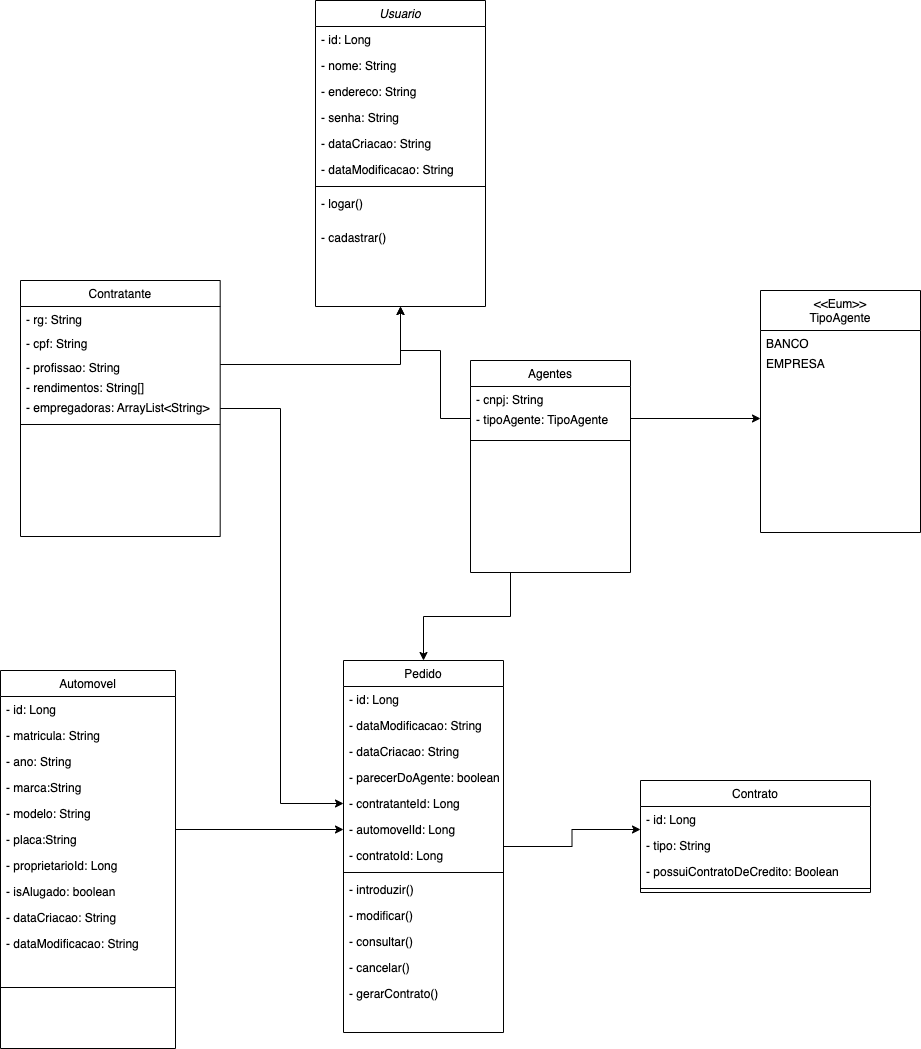

The diagram above was exported from draw.io. Its source (the exported page's mxGraphModel, read from the mxfile embedded in the PNG):
<mxGraphModel dx="1426" dy="801" grid="1" gridSize="10" guides="1" tooltips="1" connect="1" arrows="1" fold="1" page="1" pageScale="1" pageWidth="827" pageHeight="1169" math="0" shadow="0">
  <root>
    <mxCell id="WIyWlLk6GJQsqaUBKTNV-0" />
    <mxCell id="WIyWlLk6GJQsqaUBKTNV-1" parent="WIyWlLk6GJQsqaUBKTNV-0" />
    <mxCell id="zkfFHV4jXpPFQw0GAbJ--0" value="Usuario" style="swimlane;fontStyle=2;align=center;verticalAlign=top;childLayout=stackLayout;horizontal=1;startSize=26;horizontalStack=0;resizeParent=1;resizeLast=0;collapsible=1;marginBottom=0;rounded=0;shadow=0;strokeWidth=1;" parent="WIyWlLk6GJQsqaUBKTNV-1" vertex="1">
      <mxGeometry x="385" y="230" width="170" height="306" as="geometry">
        <mxRectangle x="230" y="140" width="160" height="26" as="alternateBounds" />
      </mxGeometry>
    </mxCell>
    <mxCell id="zkfFHV4jXpPFQw0GAbJ--3" value="- id: Long" style="text;align=left;verticalAlign=top;spacingLeft=4;spacingRight=4;overflow=hidden;rotatable=0;points=[[0,0.5],[1,0.5]];portConstraint=eastwest;rounded=0;shadow=0;html=0;" parent="zkfFHV4jXpPFQw0GAbJ--0" vertex="1">
      <mxGeometry y="26" width="170" height="26" as="geometry" />
    </mxCell>
    <mxCell id="O6DlPzZ-gPV0xCzUzamu-1" value="- nome: String" style="text;align=left;verticalAlign=top;spacingLeft=4;spacingRight=4;overflow=hidden;rotatable=0;points=[[0,0.5],[1,0.5]];portConstraint=eastwest;rounded=0;shadow=0;html=0;" parent="zkfFHV4jXpPFQw0GAbJ--0" vertex="1">
      <mxGeometry y="52" width="170" height="26" as="geometry" />
    </mxCell>
    <mxCell id="e8AsBNj22U0J-MQ9IGmP-17" value="- endereco: String" style="text;align=left;verticalAlign=top;spacingLeft=4;spacingRight=4;overflow=hidden;rotatable=0;points=[[0,0.5],[1,0.5]];portConstraint=eastwest;rounded=0;shadow=0;html=0;" parent="zkfFHV4jXpPFQw0GAbJ--0" vertex="1">
      <mxGeometry y="78" width="170" height="26" as="geometry" />
    </mxCell>
    <mxCell id="O6DlPzZ-gPV0xCzUzamu-2" value="- senha: String" style="text;align=left;verticalAlign=top;spacingLeft=4;spacingRight=4;overflow=hidden;rotatable=0;points=[[0,0.5],[1,0.5]];portConstraint=eastwest;rounded=0;shadow=0;html=0;" parent="zkfFHV4jXpPFQw0GAbJ--0" vertex="1">
      <mxGeometry y="104" width="170" height="26" as="geometry" />
    </mxCell>
    <mxCell id="O6DlPzZ-gPV0xCzUzamu-3" value="- dataCriacao: String" style="text;align=left;verticalAlign=top;spacingLeft=4;spacingRight=4;overflow=hidden;rotatable=0;points=[[0,0.5],[1,0.5]];portConstraint=eastwest;rounded=0;shadow=0;html=0;" parent="zkfFHV4jXpPFQw0GAbJ--0" vertex="1">
      <mxGeometry y="130" width="170" height="26" as="geometry" />
    </mxCell>
    <mxCell id="O6DlPzZ-gPV0xCzUzamu-0" value="- dataModificacao: String" style="text;align=left;verticalAlign=top;spacingLeft=4;spacingRight=4;overflow=hidden;rotatable=0;points=[[0,0.5],[1,0.5]];portConstraint=eastwest;rounded=0;shadow=0;html=0;" parent="zkfFHV4jXpPFQw0GAbJ--0" vertex="1">
      <mxGeometry y="156" width="170" height="26" as="geometry" />
    </mxCell>
    <mxCell id="zkfFHV4jXpPFQw0GAbJ--4" value="" style="line;html=1;strokeWidth=1;align=left;verticalAlign=middle;spacingTop=-1;spacingLeft=3;spacingRight=3;rotatable=0;labelPosition=right;points=[];portConstraint=eastwest;" parent="zkfFHV4jXpPFQw0GAbJ--0" vertex="1">
      <mxGeometry y="182" width="170" height="8" as="geometry" />
    </mxCell>
    <mxCell id="e8AsBNj22U0J-MQ9IGmP-57" value="- logar()" style="text;align=left;verticalAlign=top;spacingLeft=4;spacingRight=4;overflow=hidden;rotatable=0;points=[[0,0.5],[1,0.5]];portConstraint=eastwest;" parent="zkfFHV4jXpPFQw0GAbJ--0" vertex="1">
      <mxGeometry y="190" width="170" height="34" as="geometry" />
    </mxCell>
    <mxCell id="e8AsBNj22U0J-MQ9IGmP-58" value="- cadastrar()" style="text;align=left;verticalAlign=top;spacingLeft=4;spacingRight=4;overflow=hidden;rotatable=0;points=[[0,0.5],[1,0.5]];portConstraint=eastwest;" parent="zkfFHV4jXpPFQw0GAbJ--0" vertex="1">
      <mxGeometry y="224" width="170" height="30" as="geometry" />
    </mxCell>
    <mxCell id="e8AsBNj22U0J-MQ9IGmP-42" style="edgeStyle=orthogonalEdgeStyle;rounded=0;orthogonalLoop=1;jettySize=auto;html=1;exitX=1;exitY=0.5;exitDx=0;exitDy=0;entryX=0.5;entryY=1;entryDx=0;entryDy=0;" parent="WIyWlLk6GJQsqaUBKTNV-1" source="e8AsBNj22U0J-MQ9IGmP-87" target="zkfFHV4jXpPFQw0GAbJ--0" edge="1">
      <mxGeometry relative="1" as="geometry" />
    </mxCell>
    <mxCell id="DQ0UzhKtekgkRmbGKQm2-0" style="edgeStyle=orthogonalEdgeStyle;rounded=0;orthogonalLoop=1;jettySize=auto;html=1;entryX=0;entryY=0.5;entryDx=0;entryDy=0;" parent="WIyWlLk6GJQsqaUBKTNV-1" source="e8AsBNj22U0J-MQ9IGmP-20" target="e8AsBNj22U0J-MQ9IGmP-5" edge="1">
      <mxGeometry relative="1" as="geometry">
        <Array as="points">
          <mxPoint x="350" y="638" />
          <mxPoint x="350" y="1033" />
        </Array>
      </mxGeometry>
    </mxCell>
    <mxCell id="e8AsBNj22U0J-MQ9IGmP-20" value="Contratante" style="swimlane;fontStyle=0;align=center;verticalAlign=top;childLayout=stackLayout;horizontal=1;startSize=26;horizontalStack=0;resizeParent=1;resizeLast=0;collapsible=1;marginBottom=0;rounded=0;shadow=0;strokeWidth=1;" parent="WIyWlLk6GJQsqaUBKTNV-1" vertex="1">
      <mxGeometry x="90" y="510" width="199.69" height="256" as="geometry">
        <mxRectangle x="340" y="380" width="170" height="26" as="alternateBounds" />
      </mxGeometry>
    </mxCell>
    <mxCell id="e8AsBNj22U0J-MQ9IGmP-21" value="- rg: String" style="text;align=left;verticalAlign=top;spacingLeft=4;spacingRight=4;overflow=hidden;rotatable=0;points=[[0,0.5],[1,0.5]];portConstraint=eastwest;" parent="e8AsBNj22U0J-MQ9IGmP-20" vertex="1">
      <mxGeometry y="26" width="199.69" height="24" as="geometry" />
    </mxCell>
    <mxCell id="db6_-YhKRHxgKGN-WJUw-0" value="- cpf: String&#10;" style="text;align=left;verticalAlign=top;spacingLeft=4;spacingRight=4;overflow=hidden;rotatable=0;points=[[0,0.5],[1,0.5]];portConstraint=eastwest;" parent="e8AsBNj22U0J-MQ9IGmP-20" vertex="1">
      <mxGeometry y="50" width="199.69" height="24" as="geometry" />
    </mxCell>
    <mxCell id="e8AsBNj22U0J-MQ9IGmP-87" value="- profissao: String" style="text;align=left;verticalAlign=top;spacingLeft=4;spacingRight=4;overflow=hidden;rotatable=0;points=[[0,0.5],[1,0.5]];portConstraint=eastwest;" parent="e8AsBNj22U0J-MQ9IGmP-20" vertex="1">
      <mxGeometry y="74" width="199.69" height="20" as="geometry" />
    </mxCell>
    <mxCell id="O6DlPzZ-gPV0xCzUzamu-4" value="- rendimentos: String[]" style="text;align=left;verticalAlign=top;spacingLeft=4;spacingRight=4;overflow=hidden;rotatable=0;points=[[0,0.5],[1,0.5]];portConstraint=eastwest;" parent="e8AsBNj22U0J-MQ9IGmP-20" vertex="1">
      <mxGeometry y="94" width="199.69" height="20" as="geometry" />
    </mxCell>
    <mxCell id="O6DlPzZ-gPV0xCzUzamu-5" value="- empregadoras: ArrayList&lt;String&gt;" style="text;align=left;verticalAlign=top;spacingLeft=4;spacingRight=4;overflow=hidden;rotatable=0;points=[[0,0.5],[1,0.5]];portConstraint=eastwest;" parent="e8AsBNj22U0J-MQ9IGmP-20" vertex="1">
      <mxGeometry y="114" width="199.69" height="20" as="geometry" />
    </mxCell>
    <mxCell id="e8AsBNj22U0J-MQ9IGmP-56" value="" style="line;html=1;strokeWidth=1;align=left;verticalAlign=middle;spacingTop=-1;spacingLeft=3;spacingRight=3;rotatable=0;labelPosition=right;points=[];portConstraint=eastwest;" parent="e8AsBNj22U0J-MQ9IGmP-20" vertex="1">
      <mxGeometry y="134" width="199.69" height="20" as="geometry" />
    </mxCell>
    <mxCell id="zkfFHV4jXpPFQw0GAbJ--6" value="Automovel" style="swimlane;fontStyle=0;align=center;verticalAlign=top;childLayout=stackLayout;horizontal=1;startSize=26;horizontalStack=0;resizeParent=1;resizeLast=0;collapsible=1;marginBottom=0;rounded=0;shadow=0;strokeWidth=1;" parent="WIyWlLk6GJQsqaUBKTNV-1" vertex="1">
      <mxGeometry x="70" y="900" width="175" height="378" as="geometry">
        <mxRectangle x="130" y="380" width="160" height="26" as="alternateBounds" />
      </mxGeometry>
    </mxCell>
    <mxCell id="zkfFHV4jXpPFQw0GAbJ--7" value="- id: Long" style="text;align=left;verticalAlign=top;spacingLeft=4;spacingRight=4;overflow=hidden;rotatable=0;points=[[0,0.5],[1,0.5]];portConstraint=eastwest;" parent="zkfFHV4jXpPFQw0GAbJ--6" vertex="1">
      <mxGeometry y="26" width="175" height="26" as="geometry" />
    </mxCell>
    <mxCell id="db6_-YhKRHxgKGN-WJUw-1" value="- matricula: String" style="text;align=left;verticalAlign=top;spacingLeft=4;spacingRight=4;overflow=hidden;rotatable=0;points=[[0,0.5],[1,0.5]];portConstraint=eastwest;" parent="zkfFHV4jXpPFQw0GAbJ--6" vertex="1">
      <mxGeometry y="52" width="175" height="26" as="geometry" />
    </mxCell>
    <mxCell id="zkfFHV4jXpPFQw0GAbJ--8" value="- ano: String" style="text;align=left;verticalAlign=top;spacingLeft=4;spacingRight=4;overflow=hidden;rotatable=0;points=[[0,0.5],[1,0.5]];portConstraint=eastwest;rounded=0;shadow=0;html=0;" parent="zkfFHV4jXpPFQw0GAbJ--6" vertex="1">
      <mxGeometry y="78" width="175" height="26" as="geometry" />
    </mxCell>
    <mxCell id="e8AsBNj22U0J-MQ9IGmP-36" value="- marca:String" style="text;align=left;verticalAlign=top;spacingLeft=4;spacingRight=4;overflow=hidden;rotatable=0;points=[[0,0.5],[1,0.5]];portConstraint=eastwest;rounded=0;shadow=0;html=0;" parent="zkfFHV4jXpPFQw0GAbJ--6" vertex="1">
      <mxGeometry y="104" width="175" height="26" as="geometry" />
    </mxCell>
    <mxCell id="e8AsBNj22U0J-MQ9IGmP-37" value="- modelo: String" style="text;align=left;verticalAlign=top;spacingLeft=4;spacingRight=4;overflow=hidden;rotatable=0;points=[[0,0.5],[1,0.5]];portConstraint=eastwest;rounded=0;shadow=0;html=0;" parent="zkfFHV4jXpPFQw0GAbJ--6" vertex="1">
      <mxGeometry y="130" width="175" height="26" as="geometry" />
    </mxCell>
    <mxCell id="e8AsBNj22U0J-MQ9IGmP-38" value="- placa:String" style="text;align=left;verticalAlign=top;spacingLeft=4;spacingRight=4;overflow=hidden;rotatable=0;points=[[0,0.5],[1,0.5]];portConstraint=eastwest;rounded=0;shadow=0;html=0;" parent="zkfFHV4jXpPFQw0GAbJ--6" vertex="1">
      <mxGeometry y="156" width="175" height="26" as="geometry" />
    </mxCell>
    <mxCell id="e8AsBNj22U0J-MQ9IGmP-40" value="- proprietarioId: Long" style="text;align=left;verticalAlign=top;spacingLeft=4;spacingRight=4;overflow=hidden;rotatable=0;points=[[0,0.5],[1,0.5]];portConstraint=eastwest;rounded=0;shadow=0;html=0;" parent="zkfFHV4jXpPFQw0GAbJ--6" vertex="1">
      <mxGeometry y="182" width="175" height="26" as="geometry" />
    </mxCell>
    <mxCell id="O6DlPzZ-gPV0xCzUzamu-21" value="- isAlugado: boolean" style="text;align=left;verticalAlign=top;spacingLeft=4;spacingRight=4;overflow=hidden;rotatable=0;points=[[0,0.5],[1,0.5]];portConstraint=eastwest;rounded=0;shadow=0;html=0;" parent="zkfFHV4jXpPFQw0GAbJ--6" vertex="1">
      <mxGeometry y="208" width="175" height="26" as="geometry" />
    </mxCell>
    <mxCell id="O6DlPzZ-gPV0xCzUzamu-23" value="- dataCriacao: String" style="text;align=left;verticalAlign=top;spacingLeft=4;spacingRight=4;overflow=hidden;rotatable=0;points=[[0,0.5],[1,0.5]];portConstraint=eastwest;rounded=0;shadow=0;html=0;" parent="zkfFHV4jXpPFQw0GAbJ--6" vertex="1">
      <mxGeometry y="234" width="175" height="26" as="geometry" />
    </mxCell>
    <mxCell id="O6DlPzZ-gPV0xCzUzamu-22" value="- dataModificacao: String" style="text;align=left;verticalAlign=top;spacingLeft=4;spacingRight=4;overflow=hidden;rotatable=0;points=[[0,0.5],[1,0.5]];portConstraint=eastwest;rounded=0;shadow=0;html=0;" parent="zkfFHV4jXpPFQw0GAbJ--6" vertex="1">
      <mxGeometry y="260" width="175" height="26" as="geometry" />
    </mxCell>
    <mxCell id="zkfFHV4jXpPFQw0GAbJ--9" value="" style="line;html=1;strokeWidth=1;align=left;verticalAlign=middle;spacingTop=-1;spacingLeft=3;spacingRight=3;rotatable=0;labelPosition=right;points=[];portConstraint=eastwest;" parent="zkfFHV4jXpPFQw0GAbJ--6" vertex="1">
      <mxGeometry y="286" width="175" height="62" as="geometry" />
    </mxCell>
    <mxCell id="db6_-YhKRHxgKGN-WJUw-17" style="edgeStyle=orthogonalEdgeStyle;rounded=0;orthogonalLoop=1;jettySize=auto;html=1;entryX=0;entryY=0.5;entryDx=0;entryDy=0;" parent="WIyWlLk6GJQsqaUBKTNV-1" source="e8AsBNj22U0J-MQ9IGmP-26" edge="1">
      <mxGeometry relative="1" as="geometry">
        <mxPoint x="710" y="1059" as="targetPoint" />
      </mxGeometry>
    </mxCell>
    <mxCell id="e8AsBNj22U0J-MQ9IGmP-26" value="Pedido" style="swimlane;fontStyle=0;align=center;verticalAlign=top;childLayout=stackLayout;horizontal=1;startSize=26;horizontalStack=0;resizeParent=1;resizeLast=0;collapsible=1;marginBottom=0;rounded=0;shadow=0;strokeWidth=1;" parent="WIyWlLk6GJQsqaUBKTNV-1" vertex="1">
      <mxGeometry x="413" y="890" width="160" height="372" as="geometry">
        <mxRectangle x="550" y="140" width="160" height="26" as="alternateBounds" />
      </mxGeometry>
    </mxCell>
    <mxCell id="e8AsBNj22U0J-MQ9IGmP-27" value="- id: Long" style="text;align=left;verticalAlign=top;spacingLeft=4;spacingRight=4;overflow=hidden;rotatable=0;points=[[0,0.5],[1,0.5]];portConstraint=eastwest;rounded=0;shadow=0;html=0;" parent="e8AsBNj22U0J-MQ9IGmP-26" vertex="1">
      <mxGeometry y="26" width="160" height="26" as="geometry" />
    </mxCell>
    <mxCell id="O6DlPzZ-gPV0xCzUzamu-17" value="- dataModificacao: String" style="text;align=left;verticalAlign=top;spacingLeft=4;spacingRight=4;overflow=hidden;rotatable=0;points=[[0,0.5],[1,0.5]];portConstraint=eastwest;rounded=0;shadow=0;html=0;" parent="e8AsBNj22U0J-MQ9IGmP-26" vertex="1">
      <mxGeometry y="52" width="160" height="26" as="geometry" />
    </mxCell>
    <mxCell id="O6DlPzZ-gPV0xCzUzamu-18" value="- dataCriacao: String" style="text;align=left;verticalAlign=top;spacingLeft=4;spacingRight=4;overflow=hidden;rotatable=0;points=[[0,0.5],[1,0.5]];portConstraint=eastwest;rounded=0;shadow=0;html=0;" parent="e8AsBNj22U0J-MQ9IGmP-26" vertex="1">
      <mxGeometry y="78" width="160" height="26" as="geometry" />
    </mxCell>
    <mxCell id="O6DlPzZ-gPV0xCzUzamu-19" value="- parecerDoAgente: boolean" style="text;align=left;verticalAlign=top;spacingLeft=4;spacingRight=4;overflow=hidden;rotatable=0;points=[[0,0.5],[1,0.5]];portConstraint=eastwest;" parent="e8AsBNj22U0J-MQ9IGmP-26" vertex="1">
      <mxGeometry y="104" width="160" height="26" as="geometry" />
    </mxCell>
    <mxCell id="e8AsBNj22U0J-MQ9IGmP-5" value="- contratanteId: Long" style="text;align=left;verticalAlign=top;spacingLeft=4;spacingRight=4;overflow=hidden;rotatable=0;points=[[0,0.5],[1,0.5]];portConstraint=eastwest;" parent="e8AsBNj22U0J-MQ9IGmP-26" vertex="1">
      <mxGeometry y="130" width="160" height="26" as="geometry" />
    </mxCell>
    <mxCell id="O6DlPzZ-gPV0xCzUzamu-20" value="- automovelId: Long" style="text;align=left;verticalAlign=top;spacingLeft=4;spacingRight=4;overflow=hidden;rotatable=0;points=[[0,0.5],[1,0.5]];portConstraint=eastwest;" parent="e8AsBNj22U0J-MQ9IGmP-26" vertex="1">
      <mxGeometry y="156" width="160" height="26" as="geometry" />
    </mxCell>
    <mxCell id="db6_-YhKRHxgKGN-WJUw-2" value="- contratoId: Long" style="text;align=left;verticalAlign=top;spacingLeft=4;spacingRight=4;overflow=hidden;rotatable=0;points=[[0,0.5],[1,0.5]];portConstraint=eastwest;" parent="e8AsBNj22U0J-MQ9IGmP-26" vertex="1">
      <mxGeometry y="182" width="160" height="26" as="geometry" />
    </mxCell>
    <mxCell id="e8AsBNj22U0J-MQ9IGmP-29" value="" style="line;html=1;strokeWidth=1;align=left;verticalAlign=middle;spacingTop=-1;spacingLeft=3;spacingRight=3;rotatable=0;labelPosition=right;points=[];portConstraint=eastwest;" parent="e8AsBNj22U0J-MQ9IGmP-26" vertex="1">
      <mxGeometry y="208" width="160" height="8" as="geometry" />
    </mxCell>
    <mxCell id="e8AsBNj22U0J-MQ9IGmP-46" value="- introduzir()" style="text;align=left;verticalAlign=top;spacingLeft=4;spacingRight=4;overflow=hidden;rotatable=0;points=[[0,0.5],[1,0.5]];portConstraint=eastwest;" parent="e8AsBNj22U0J-MQ9IGmP-26" vertex="1">
      <mxGeometry y="216" width="160" height="26" as="geometry" />
    </mxCell>
    <mxCell id="e8AsBNj22U0J-MQ9IGmP-47" value="- modificar()" style="text;align=left;verticalAlign=top;spacingLeft=4;spacingRight=4;overflow=hidden;rotatable=0;points=[[0,0.5],[1,0.5]];portConstraint=eastwest;" parent="e8AsBNj22U0J-MQ9IGmP-26" vertex="1">
      <mxGeometry y="242" width="160" height="26" as="geometry" />
    </mxCell>
    <mxCell id="e8AsBNj22U0J-MQ9IGmP-48" value="- consultar()" style="text;align=left;verticalAlign=top;spacingLeft=4;spacingRight=4;overflow=hidden;rotatable=0;points=[[0,0.5],[1,0.5]];portConstraint=eastwest;" parent="e8AsBNj22U0J-MQ9IGmP-26" vertex="1">
      <mxGeometry y="268" width="160" height="26" as="geometry" />
    </mxCell>
    <mxCell id="e8AsBNj22U0J-MQ9IGmP-49" value="- cancelar()" style="text;align=left;verticalAlign=top;spacingLeft=4;spacingRight=4;overflow=hidden;rotatable=0;points=[[0,0.5],[1,0.5]];portConstraint=eastwest;" parent="e8AsBNj22U0J-MQ9IGmP-26" vertex="1">
      <mxGeometry y="294" width="160" height="26" as="geometry" />
    </mxCell>
    <mxCell id="e8AsBNj22U0J-MQ9IGmP-71" value="- gerarContrato()" style="text;align=left;verticalAlign=top;spacingLeft=4;spacingRight=4;overflow=hidden;rotatable=0;points=[[0,0.5],[1,0.5]];portConstraint=eastwest;" parent="e8AsBNj22U0J-MQ9IGmP-26" vertex="1">
      <mxGeometry y="320" width="160" height="26" as="geometry" />
    </mxCell>
    <mxCell id="e8AsBNj22U0J-MQ9IGmP-43" style="edgeStyle=orthogonalEdgeStyle;rounded=0;orthogonalLoop=1;jettySize=auto;html=1;exitX=0;exitY=0.5;exitDx=0;exitDy=0;entryX=0.5;entryY=1;entryDx=0;entryDy=0;" parent="WIyWlLk6GJQsqaUBKTNV-1" source="O6DlPzZ-gPV0xCzUzamu-8" target="zkfFHV4jXpPFQw0GAbJ--0" edge="1">
      <mxGeometry relative="1" as="geometry">
        <mxPoint x="470" y="440" as="targetPoint" />
        <Array as="points">
          <mxPoint x="510" y="648" />
          <mxPoint x="510" y="580" />
          <mxPoint x="470" y="580" />
        </Array>
      </mxGeometry>
    </mxCell>
    <mxCell id="e8AsBNj22U0J-MQ9IGmP-86" style="edgeStyle=orthogonalEdgeStyle;rounded=0;orthogonalLoop=1;jettySize=auto;html=1;exitX=0.25;exitY=1;exitDx=0;exitDy=0;entryX=0.5;entryY=0;entryDx=0;entryDy=0;" parent="WIyWlLk6GJQsqaUBKTNV-1" source="e8AsBNj22U0J-MQ9IGmP-4" target="e8AsBNj22U0J-MQ9IGmP-26" edge="1">
      <mxGeometry relative="1" as="geometry" />
    </mxCell>
    <mxCell id="e8AsBNj22U0J-MQ9IGmP-4" value="Agentes" style="swimlane;fontStyle=0;align=center;verticalAlign=top;childLayout=stackLayout;horizontal=1;startSize=26;horizontalStack=0;resizeParent=1;resizeLast=0;collapsible=1;marginBottom=0;rounded=0;shadow=0;strokeWidth=1;" parent="WIyWlLk6GJQsqaUBKTNV-1" vertex="1">
      <mxGeometry x="540" y="590" width="160" height="212" as="geometry">
        <mxRectangle x="340" y="380" width="170" height="26" as="alternateBounds" />
      </mxGeometry>
    </mxCell>
    <mxCell id="e8AsBNj22U0J-MQ9IGmP-88" value="- cnpj: String" style="text;align=left;verticalAlign=top;spacingLeft=4;spacingRight=4;overflow=hidden;rotatable=0;points=[[0,0.5],[1,0.5]];portConstraint=eastwest;" parent="e8AsBNj22U0J-MQ9IGmP-4" vertex="1">
      <mxGeometry y="26" width="160" height="20" as="geometry" />
    </mxCell>
    <mxCell id="O6DlPzZ-gPV0xCzUzamu-8" value="- tipoAgente: TipoAgente" style="text;align=left;verticalAlign=top;spacingLeft=4;spacingRight=4;overflow=hidden;rotatable=0;points=[[0,0.5],[1,0.5]];portConstraint=eastwest;" parent="e8AsBNj22U0J-MQ9IGmP-4" vertex="1">
      <mxGeometry y="46" width="160" height="24" as="geometry" />
    </mxCell>
    <mxCell id="e8AsBNj22U0J-MQ9IGmP-22" value="" style="line;html=1;strokeWidth=1;align=left;verticalAlign=middle;spacingTop=-1;spacingLeft=3;spacingRight=3;rotatable=0;labelPosition=right;points=[];portConstraint=eastwest;" parent="e8AsBNj22U0J-MQ9IGmP-4" vertex="1">
      <mxGeometry y="70" width="160" height="20" as="geometry" />
    </mxCell>
    <mxCell id="O6DlPzZ-gPV0xCzUzamu-9" style="edgeStyle=orthogonalEdgeStyle;rounded=0;orthogonalLoop=1;jettySize=auto;html=1;" parent="WIyWlLk6GJQsqaUBKTNV-1" source="O6DlPzZ-gPV0xCzUzamu-8" edge="1">
      <mxGeometry relative="1" as="geometry">
        <mxPoint x="830" y="648" as="targetPoint" />
      </mxGeometry>
    </mxCell>
    <mxCell id="O6DlPzZ-gPV0xCzUzamu-10" value="&lt;&lt;Eum&gt;&gt;&#10;TipoAgente" style="swimlane;fontStyle=0;align=center;verticalAlign=top;childLayout=stackLayout;horizontal=1;startSize=40;horizontalStack=0;resizeParent=1;resizeLast=0;collapsible=1;marginBottom=0;rounded=0;shadow=0;strokeWidth=1;" parent="WIyWlLk6GJQsqaUBKTNV-1" vertex="1">
      <mxGeometry x="830" y="520" width="160" height="242" as="geometry">
        <mxRectangle x="340" y="380" width="170" height="26" as="alternateBounds" />
      </mxGeometry>
    </mxCell>
    <mxCell id="O6DlPzZ-gPV0xCzUzamu-15" value="BANCO&#10;" style="text;align=left;verticalAlign=top;spacingLeft=4;spacingRight=4;overflow=hidden;rotatable=0;points=[[0,0.5],[1,0.5]];portConstraint=eastwest;" parent="O6DlPzZ-gPV0xCzUzamu-10" vertex="1">
      <mxGeometry y="40" width="160" height="20" as="geometry" />
    </mxCell>
    <mxCell id="O6DlPzZ-gPV0xCzUzamu-16" value="EMPRESA" style="text;align=left;verticalAlign=top;spacingLeft=4;spacingRight=4;overflow=hidden;rotatable=0;points=[[0,0.5],[1,0.5]];portConstraint=eastwest;" parent="O6DlPzZ-gPV0xCzUzamu-10" vertex="1">
      <mxGeometry y="60" width="160" height="20" as="geometry" />
    </mxCell>
    <mxCell id="DQ0UzhKtekgkRmbGKQm2-1" style="edgeStyle=orthogonalEdgeStyle;rounded=0;orthogonalLoop=1;jettySize=auto;html=1;entryX=0;entryY=0.5;entryDx=0;entryDy=0;" parent="WIyWlLk6GJQsqaUBKTNV-1" target="O6DlPzZ-gPV0xCzUzamu-20" edge="1">
      <mxGeometry relative="1" as="geometry">
        <mxPoint x="245" y="1095" as="sourcePoint" />
      </mxGeometry>
    </mxCell>
    <mxCell id="db6_-YhKRHxgKGN-WJUw-3" value="Contrato" style="swimlane;fontStyle=0;align=center;verticalAlign=top;childLayout=stackLayout;horizontal=1;startSize=26;horizontalStack=0;resizeParent=1;resizeLast=0;collapsible=1;marginBottom=0;rounded=0;shadow=0;strokeWidth=1;" parent="WIyWlLk6GJQsqaUBKTNV-1" vertex="1">
      <mxGeometry x="710" y="1010" width="230" height="112" as="geometry">
        <mxRectangle x="550" y="140" width="160" height="26" as="alternateBounds" />
      </mxGeometry>
    </mxCell>
    <mxCell id="db6_-YhKRHxgKGN-WJUw-4" value="- id: Long" style="text;align=left;verticalAlign=top;spacingLeft=4;spacingRight=4;overflow=hidden;rotatable=0;points=[[0,0.5],[1,0.5]];portConstraint=eastwest;rounded=0;shadow=0;html=0;" parent="db6_-YhKRHxgKGN-WJUw-3" vertex="1">
      <mxGeometry y="26" width="230" height="26" as="geometry" />
    </mxCell>
    <mxCell id="db6_-YhKRHxgKGN-WJUw-18" value="- tipo: String" style="text;align=left;verticalAlign=top;spacingLeft=4;spacingRight=4;overflow=hidden;rotatable=0;points=[[0,0.5],[1,0.5]];portConstraint=eastwest;rounded=0;shadow=0;html=0;" parent="db6_-YhKRHxgKGN-WJUw-3" vertex="1">
      <mxGeometry y="52" width="230" height="26" as="geometry" />
    </mxCell>
    <mxCell id="db6_-YhKRHxgKGN-WJUw-19" value="- possuiContratoDeCredito: Boolean" style="text;align=left;verticalAlign=top;spacingLeft=4;spacingRight=4;overflow=hidden;rotatable=0;points=[[0,0.5],[1,0.5]];portConstraint=eastwest;rounded=0;shadow=0;html=0;" parent="db6_-YhKRHxgKGN-WJUw-3" vertex="1">
      <mxGeometry y="78" width="230" height="26" as="geometry" />
    </mxCell>
    <mxCell id="db6_-YhKRHxgKGN-WJUw-11" value="" style="line;html=1;strokeWidth=1;align=left;verticalAlign=middle;spacingTop=-1;spacingLeft=3;spacingRight=3;rotatable=0;labelPosition=right;points=[];portConstraint=eastwest;" parent="db6_-YhKRHxgKGN-WJUw-3" vertex="1">
      <mxGeometry y="104" width="230" height="8" as="geometry" />
    </mxCell>
  </root>
</mxGraphModel>